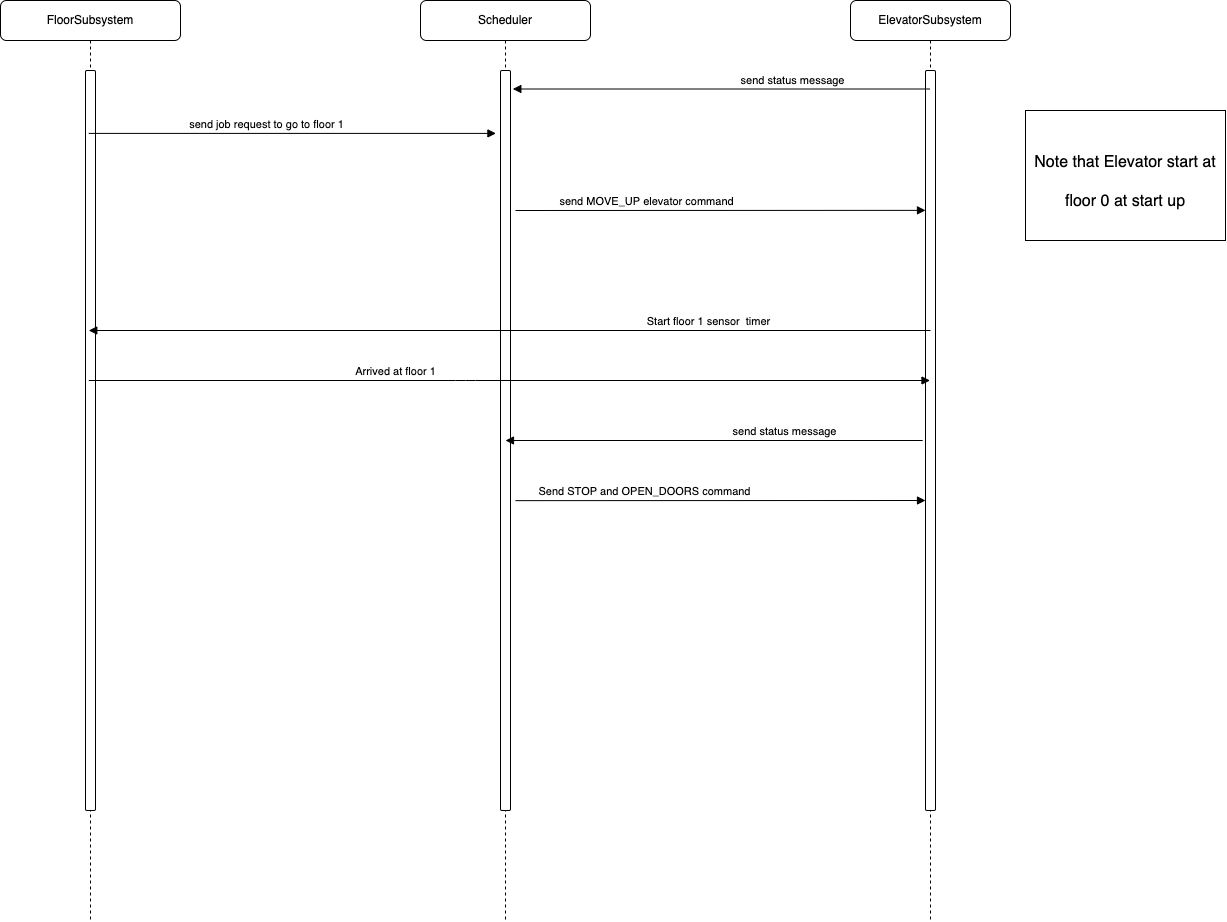

The diagram above was exported from draw.io. Its source (the exported page's mxGraphModel, read from the mxfile embedded in the PNG):
<mxGraphModel dx="1252" dy="1238" grid="1" gridSize="10" guides="1" tooltips="1" connect="1" arrows="1" fold="1" page="1" pageScale="1" pageWidth="850" pageHeight="1100" math="0" shadow="0">
  <root>
    <mxCell id="mS-P1nGD40RhhMps6gfy-0" />
    <mxCell id="mS-P1nGD40RhhMps6gfy-1" parent="mS-P1nGD40RhhMps6gfy-0" />
    <mxCell id="ESVLHceZsS-VnDlHW9qt-0" value="FloorSubsystem" style="shape=umlLifeline;perimeter=lifelinePerimeter;whiteSpace=wrap;html=1;container=1;collapsible=0;recursiveResize=0;outlineConnect=0;rounded=1;" parent="mS-P1nGD40RhhMps6gfy-1" vertex="1">
      <mxGeometry x="1245" y="80" width="180" height="920" as="geometry" />
    </mxCell>
    <mxCell id="sdAzj55LlHH9FN0Vc3op-2" value="" style="html=1;points=[];perimeter=orthogonalPerimeter;rounded=1;" parent="ESVLHceZsS-VnDlHW9qt-0" vertex="1">
      <mxGeometry x="85" y="70" width="10" height="740" as="geometry" />
    </mxCell>
    <mxCell id="ESVLHceZsS-VnDlHW9qt-3" value="Scheduler" style="shape=umlLifeline;perimeter=lifelinePerimeter;whiteSpace=wrap;html=1;container=1;collapsible=0;recursiveResize=0;outlineConnect=0;rounded=1;" parent="mS-P1nGD40RhhMps6gfy-1" vertex="1">
      <mxGeometry x="1665" y="80" width="170" height="920" as="geometry" />
    </mxCell>
    <mxCell id="ESVLHceZsS-VnDlHW9qt-4" value="" style="html=1;points=[];perimeter=orthogonalPerimeter;rounded=1;" parent="ESVLHceZsS-VnDlHW9qt-3" vertex="1">
      <mxGeometry x="80" y="70" width="10" height="740" as="geometry" />
    </mxCell>
    <mxCell id="-NJV9rLC5hOm0xVrXIfR-0" value="ElevatorSubsystem" style="shape=umlLifeline;perimeter=lifelinePerimeter;whiteSpace=wrap;html=1;container=1;collapsible=0;recursiveResize=0;outlineConnect=0;rounded=1;" parent="mS-P1nGD40RhhMps6gfy-1" vertex="1">
      <mxGeometry x="2095" y="80" width="160" height="920" as="geometry" />
    </mxCell>
    <mxCell id="ESVLHceZsS-VnDlHW9qt-6" value="" style="html=1;points=[];perimeter=orthogonalPerimeter;rounded=1;" parent="-NJV9rLC5hOm0xVrXIfR-0" vertex="1">
      <mxGeometry x="75" y="70" width="10" height="740" as="geometry" />
    </mxCell>
    <mxCell id="sdAzj55LlHH9FN0Vc3op-20" value="Start floor 1 sensor&amp;nbsp; timer" style="html=1;verticalAlign=bottom;endArrow=block;rounded=1;" parent="-NJV9rLC5hOm0xVrXIfR-0" edge="1" target="ESVLHceZsS-VnDlHW9qt-0">
      <mxGeometry x="-0.4702" width="80" relative="1" as="geometry">
        <mxPoint x="80" y="330" as="sourcePoint" />
        <mxPoint x="-179.9964705882353" y="329.9999999999998" as="targetPoint" />
        <mxPoint as="offset" />
      </mxGeometry>
    </mxCell>
    <mxCell id="sdAzj55LlHH9FN0Vc3op-14" value="send job request to go to floor 1" style="html=1;verticalAlign=bottom;endArrow=block;rounded=1;entryX=-0.457;entryY=0.085;entryDx=0;entryDy=0;entryPerimeter=0;" parent="mS-P1nGD40RhhMps6gfy-1" source="ESVLHceZsS-VnDlHW9qt-0" target="ESVLHceZsS-VnDlHW9qt-4" edge="1">
      <mxGeometry x="-0.125" width="80" relative="1" as="geometry">
        <mxPoint x="1375" y="209.41000000000003" as="sourcePoint" />
        <mxPoint x="1485.05" y="209.7199999999999" as="targetPoint" />
        <mxPoint as="offset" />
      </mxGeometry>
    </mxCell>
    <mxCell id="sdAzj55LlHH9FN0Vc3op-17" value="send MOVE_UP elevator command" style="html=1;verticalAlign=bottom;endArrow=block;rounded=1;entryX=0;entryY=0.189;entryDx=0;entryDy=0;entryPerimeter=0;" parent="mS-P1nGD40RhhMps6gfy-1" edge="1" target="ESVLHceZsS-VnDlHW9qt-6">
      <mxGeometry x="-0.3652" width="80" relative="1" as="geometry">
        <mxPoint x="1760" y="290" as="sourcePoint" />
        <mxPoint x="2035" y="290" as="targetPoint" />
        <mxPoint as="offset" />
      </mxGeometry>
    </mxCell>
    <mxCell id="sdAzj55LlHH9FN0Vc3op-26" value="Arrived at floor 1" style="html=1;verticalAlign=bottom;endArrow=block;rounded=1;" parent="mS-P1nGD40RhhMps6gfy-1" source="ESVLHceZsS-VnDlHW9qt-0" edge="1" target="-NJV9rLC5hOm0xVrXIfR-0">
      <mxGeometry x="-0.272" width="80" relative="1" as="geometry">
        <mxPoint x="1405" y="510" as="sourcePoint" />
        <mxPoint x="1599.4999999999995" y="509.9999999999998" as="targetPoint" />
        <mxPoint as="offset" />
        <Array as="points">
          <mxPoint x="1710" y="460" />
        </Array>
      </mxGeometry>
    </mxCell>
    <mxCell id="sdAzj55LlHH9FN0Vc3op-31" value="send status message" style="html=1;verticalAlign=bottom;endArrow=block;rounded=1;entryX=1.233;entryY=0.025;entryDx=0;entryDy=0;entryPerimeter=0;" parent="mS-P1nGD40RhhMps6gfy-1" source="-NJV9rLC5hOm0xVrXIfR-0" target="ESVLHceZsS-VnDlHW9qt-4" edge="1">
      <mxGeometry x="-0.3436" width="80" relative="1" as="geometry">
        <mxPoint x="2110.36" y="180.00000000000003" as="sourcePoint" />
        <mxPoint x="1917.02" y="169.2399999999999" as="targetPoint" />
        <mxPoint as="offset" />
      </mxGeometry>
    </mxCell>
    <mxCell id="gE7s7WK_f0IMSyok7SW9-0" value="&lt;font style=&quot;font-size: 16px&quot;&gt;Note that Elevator start at floor 0 at start up&lt;/font&gt;" style="rounded=0;whiteSpace=wrap;html=1;shadow=0;labelBackgroundColor=#FFFFFF;fontSize=32;strokeColor=#000000;fillColor=#FFFFFF;" vertex="1" parent="mS-P1nGD40RhhMps6gfy-1">
      <mxGeometry x="2270" y="190" width="200" height="130" as="geometry" />
    </mxCell>
    <mxCell id="gE7s7WK_f0IMSyok7SW9-1" value="send status message" style="html=1;verticalAlign=bottom;endArrow=block;rounded=1;entryX=1.233;entryY=0.025;entryDx=0;entryDy=0;entryPerimeter=0;" edge="1" parent="mS-P1nGD40RhhMps6gfy-1">
      <mxGeometry x="-0.3436" width="80" relative="1" as="geometry">
        <mxPoint x="2167.17" y="520" as="sourcePoint" />
        <mxPoint x="1750" y="520" as="targetPoint" />
        <mxPoint as="offset" />
      </mxGeometry>
    </mxCell>
    <mxCell id="gE7s7WK_f0IMSyok7SW9-2" value="Send STOP and OPEN_DOORS command" style="html=1;verticalAlign=bottom;endArrow=block;rounded=1;entryX=0;entryY=0.189;entryDx=0;entryDy=0;entryPerimeter=0;" edge="1" parent="mS-P1nGD40RhhMps6gfy-1">
      <mxGeometry x="-0.3659" width="80" relative="1" as="geometry">
        <mxPoint x="1760" y="580.14" as="sourcePoint" />
        <mxPoint x="2170" y="580.0000000000001" as="targetPoint" />
        <mxPoint as="offset" />
      </mxGeometry>
    </mxCell>
  </root>
</mxGraphModel>